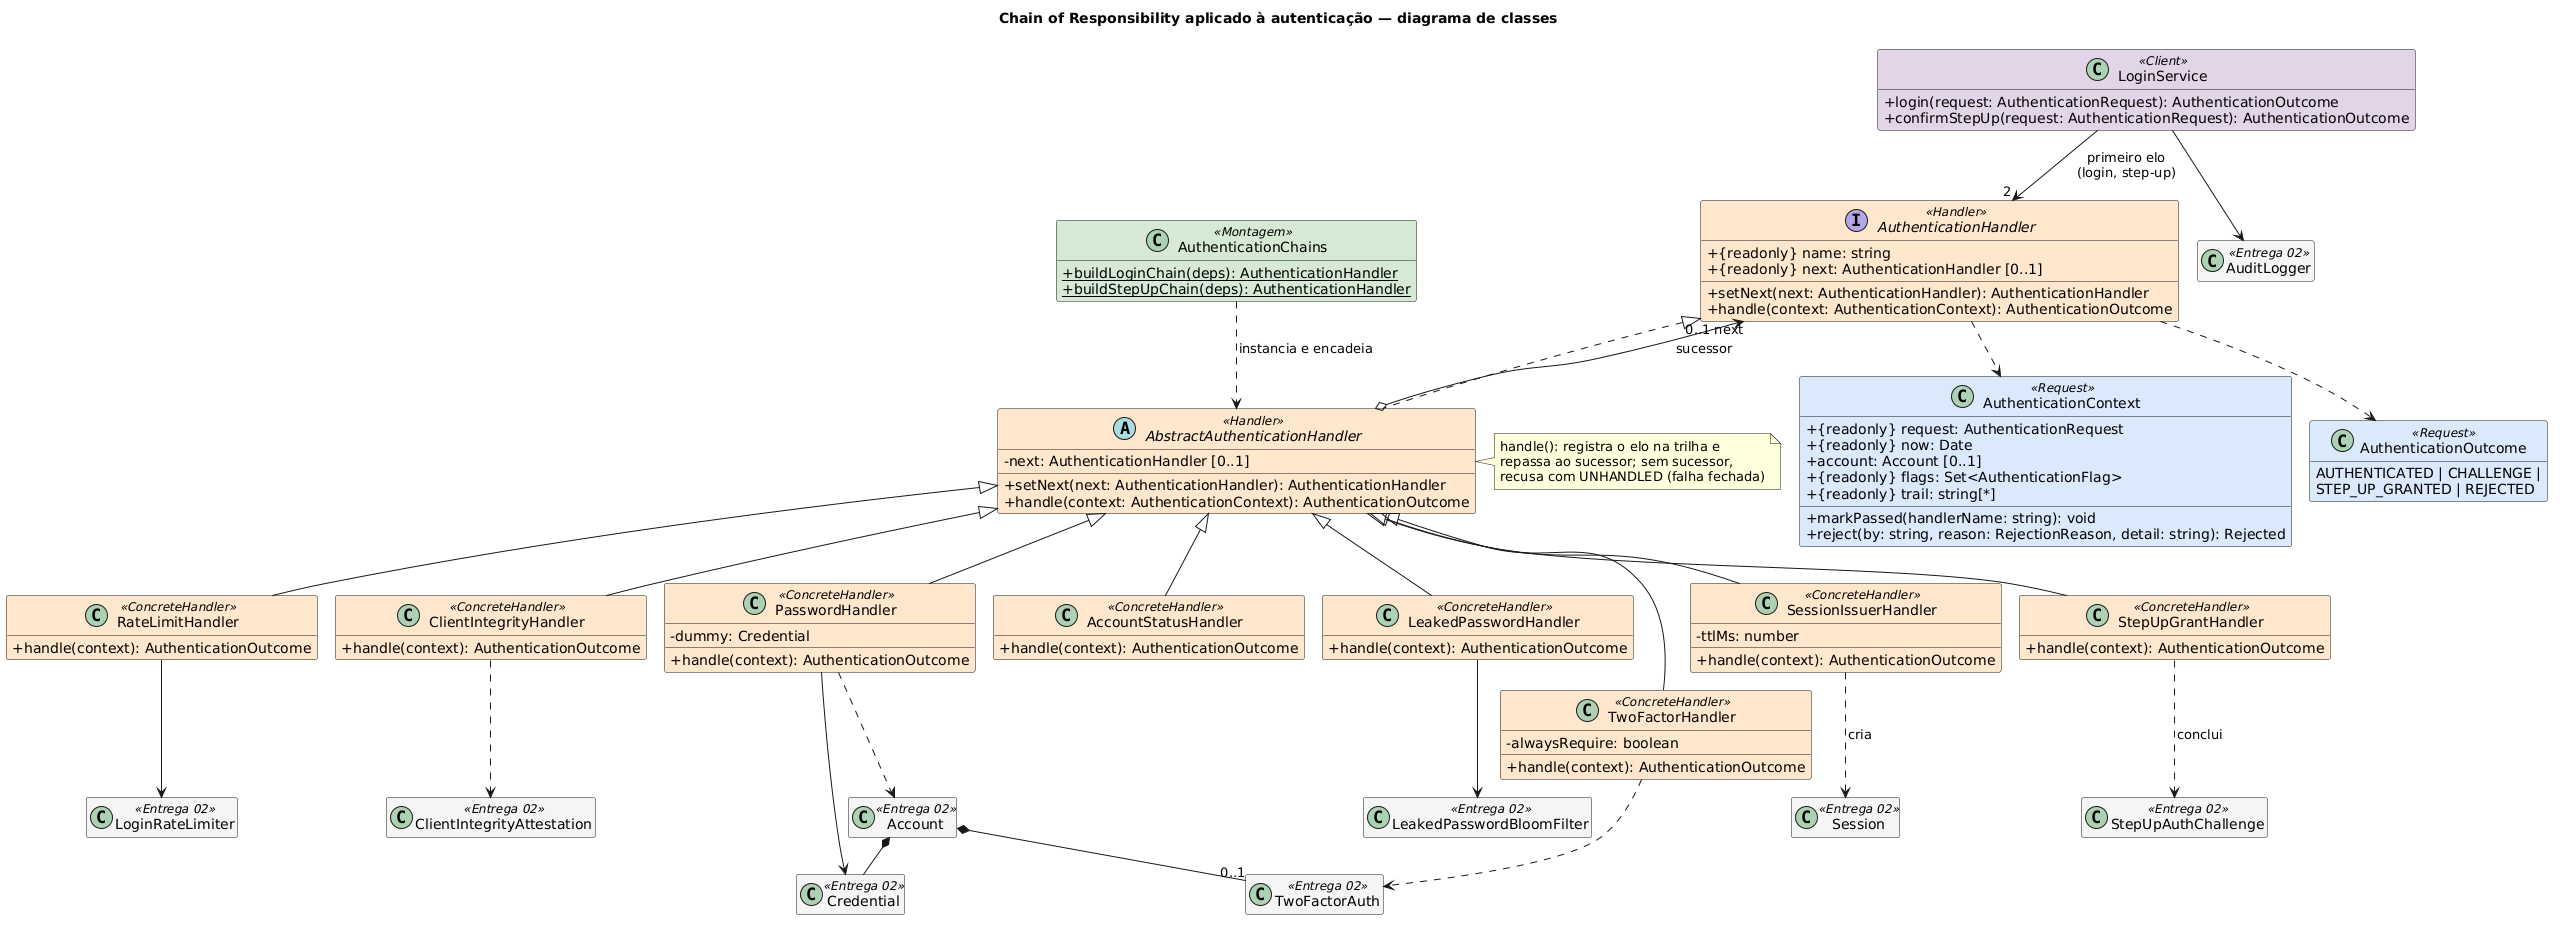

The diagram above was rendered by PlantUML. Its source (embedded in the PNG):
@startuml
!pragma layout smetana
title Chain of Responsibility aplicado à autenticação — diagrama de classes

skinparam backgroundColor #FFFFFF
skinparam shadowing false
skinparam classAttributeIconSize 0
skinparam class {
  BackgroundColor<<Handler>> #FFE6CC
  BackgroundColor<<ConcreteHandler>> #FFE6CC
  BackgroundColor<<Client>> #E1D5E7
  BackgroundColor<<Request>> #DAE8FC
  BackgroundColor<<Montagem>> #D5E8D4
  BackgroundColor<<Entrega 02>> #F5F5F5
}
hide empty members

interface AuthenticationHandler <<Handler>> {
  + {readonly} name: string
  + {readonly} next: AuthenticationHandler [0..1]
  + setNext(next: AuthenticationHandler): AuthenticationHandler
  + handle(context: AuthenticationContext): AuthenticationOutcome
}

abstract class AbstractAuthenticationHandler <<Handler>> {
  - next: AuthenticationHandler [0..1]
  + setNext(next: AuthenticationHandler): AuthenticationHandler
  + handle(context: AuthenticationContext): AuthenticationOutcome
}

note right of AbstractAuthenticationHandler
  handle(): registra o elo na trilha e
  repassa ao sucessor; sem sucessor,
  recusa com UNHANDLED (falha fechada)
end note

class RateLimitHandler <<ConcreteHandler>> {
  + handle(context): AuthenticationOutcome
}
class ClientIntegrityHandler <<ConcreteHandler>> {
  + handle(context): AuthenticationOutcome
}
class PasswordHandler <<ConcreteHandler>> {
  - dummy: Credential
  + handle(context): AuthenticationOutcome
}
class AccountStatusHandler <<ConcreteHandler>> {
  + handle(context): AuthenticationOutcome
}
class LeakedPasswordHandler <<ConcreteHandler>> {
  + handle(context): AuthenticationOutcome
}
class TwoFactorHandler <<ConcreteHandler>> {
  - alwaysRequire: boolean
  + handle(context): AuthenticationOutcome
}
class SessionIssuerHandler <<ConcreteHandler>> {
  - ttlMs: number
  + handle(context): AuthenticationOutcome
}
class StepUpGrantHandler <<ConcreteHandler>> {
  + handle(context): AuthenticationOutcome
}

class LoginService <<Client>> {
  + login(request: AuthenticationRequest): AuthenticationOutcome
  + confirmStepUp(request: AuthenticationRequest): AuthenticationOutcome
}

class AuthenticationChains <<Montagem>> {
  + {static} buildLoginChain(deps): AuthenticationHandler
  + {static} buildStepUpChain(deps): AuthenticationHandler
}

class AuthenticationContext <<Request>> {
  + {readonly} request: AuthenticationRequest
  + {readonly} now: Date
  + account: Account [0..1]
  + {readonly} flags: Set<AuthenticationFlag>
  + {readonly} trail: string[*]
  + markPassed(handlerName: string): void
  + reject(by: string, reason: RejectionReason, detail: string): Rejected
}

class "AuthenticationOutcome" as AuthenticationOutcome <<Request>> {
  AUTHENTICATED | CHALLENGE |
  STEP_UP_GRANTED | REJECTED
}

class LoginRateLimiter <<Entrega 02>>
class ClientIntegrityAttestation <<Entrega 02>>
class Account <<Entrega 02>>
class Credential <<Entrega 02>>
class LeakedPasswordBloomFilter <<Entrega 02>>
class TwoFactorAuth <<Entrega 02>>
class Session <<Entrega 02>>
class StepUpAuthChallenge <<Entrega 02>>
class AuditLogger <<Entrega 02>>

AuthenticationHandler <|.. AbstractAuthenticationHandler
AbstractAuthenticationHandler o--> "0..1 next" AuthenticationHandler : sucessor

AbstractAuthenticationHandler <|-- RateLimitHandler
AbstractAuthenticationHandler <|-- ClientIntegrityHandler
AbstractAuthenticationHandler <|-- PasswordHandler
AbstractAuthenticationHandler <|-- AccountStatusHandler
AbstractAuthenticationHandler <|-- LeakedPasswordHandler
AbstractAuthenticationHandler <|-- TwoFactorHandler
AbstractAuthenticationHandler <|-- SessionIssuerHandler
AbstractAuthenticationHandler <|-- StepUpGrantHandler

LoginService --> "2" AuthenticationHandler : primeiro elo\n(login, step-up)
LoginService --> AuditLogger
AuthenticationChains ..> AbstractAuthenticationHandler : instancia e encadeia
AuthenticationHandler ..> AuthenticationContext
AuthenticationHandler ..> AuthenticationOutcome

RateLimitHandler --> LoginRateLimiter
ClientIntegrityHandler ..> ClientIntegrityAttestation
PasswordHandler ..> Account
PasswordHandler --> Credential
Account *-- Credential
Account *-- "0..1" TwoFactorAuth
LeakedPasswordHandler --> LeakedPasswordBloomFilter
TwoFactorHandler ..> TwoFactorAuth
SessionIssuerHandler ..> Session : cria
StepUpGrantHandler ..> StepUpAuthChallenge : conclui
@enduml